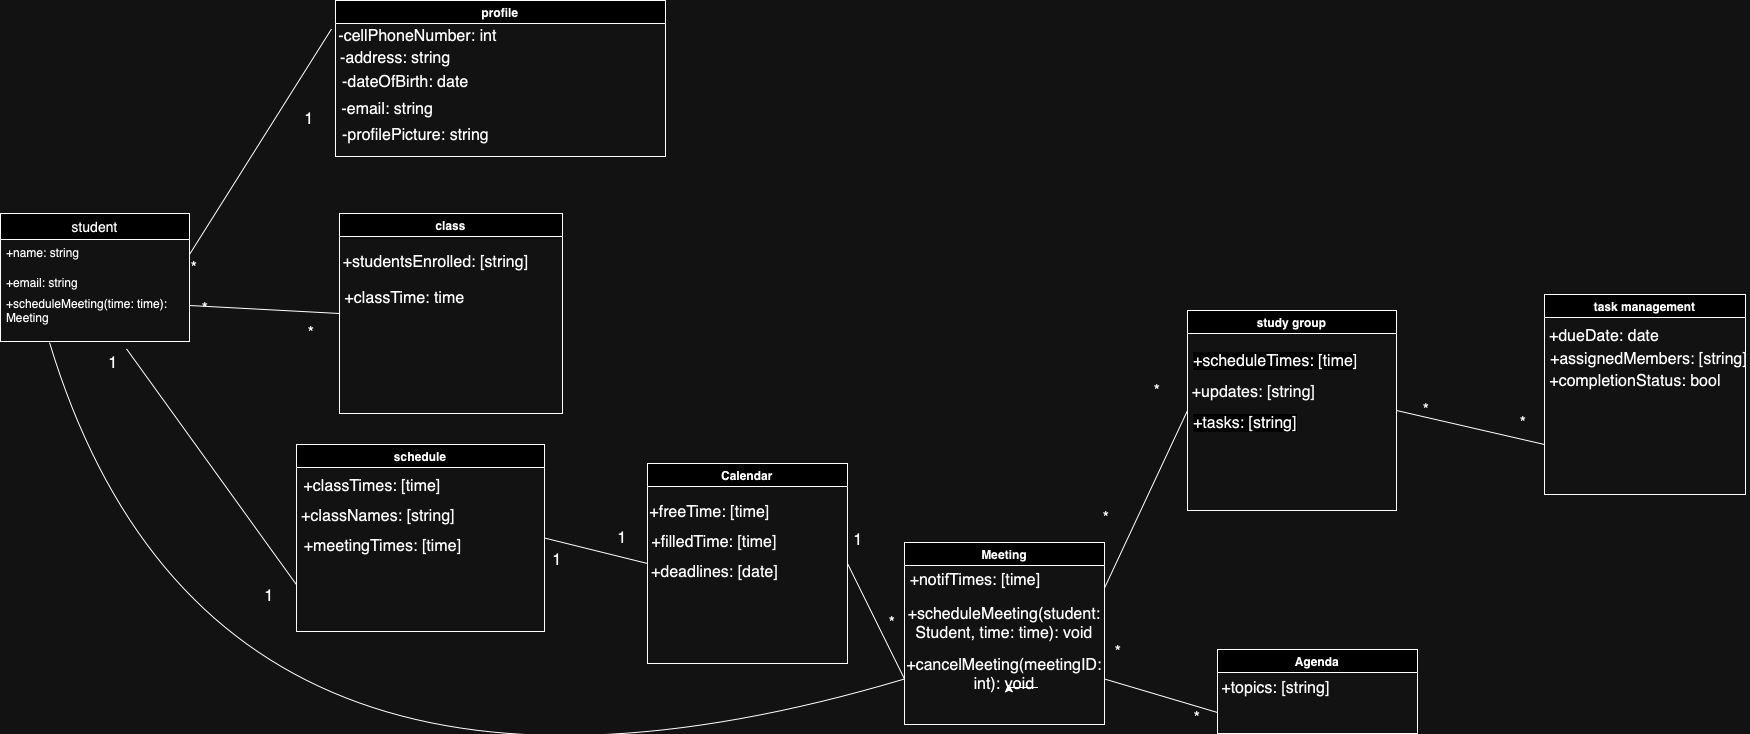

The diagram above was exported from draw.io. Its source (the exported page's mxGraphModel, read from the mxfile embedded in the PNG):
<mxGraphModel dx="2708" dy="1528" grid="0" gridSize="10" guides="1" tooltips="1" connect="1" arrows="1" fold="1" page="0" pageScale="1" pageWidth="850" pageHeight="1100" math="0" shadow="0">
  <root>
    <mxCell id="0" />
    <mxCell id="1" parent="0" />
    <mxCell id="GCk-rGWJSOin-Oh80PYO-5" value="student" style="swimlane;fontStyle=0;childLayout=stackLayout;horizontal=1;startSize=26;horizontalStack=0;resizeParent=1;resizeParentMax=0;resizeLast=0;collapsible=1;marginBottom=0;align=center;fontSize=14;" parent="1" vertex="1">
      <mxGeometry x="-463" y="-39" width="189" height="128" as="geometry" />
    </mxCell>
    <mxCell id="GCk-rGWJSOin-Oh80PYO-6" value="+name: string" style="text;strokeColor=none;fillColor=none;spacingLeft=4;spacingRight=4;overflow=hidden;rotatable=0;points=[[0,0.5],[1,0.5]];portConstraint=eastwest;fontSize=12;whiteSpace=wrap;html=1;" parent="GCk-rGWJSOin-Oh80PYO-5" vertex="1">
      <mxGeometry y="26" width="189" height="30" as="geometry" />
    </mxCell>
    <mxCell id="GCk-rGWJSOin-Oh80PYO-7" value="+email: string" style="text;strokeColor=none;fillColor=none;spacingLeft=4;spacingRight=4;overflow=hidden;rotatable=0;points=[[0,0.5],[1,0.5]];portConstraint=eastwest;fontSize=12;whiteSpace=wrap;html=1;" parent="GCk-rGWJSOin-Oh80PYO-5" vertex="1">
      <mxGeometry y="56" width="189" height="72" as="geometry" />
    </mxCell>
    <mxCell id="GCk-rGWJSOin-Oh80PYO-18" value="study group" style="swimlane;whiteSpace=wrap;html=1;" parent="1" vertex="1">
      <mxGeometry x="724" y="58" width="209" height="200" as="geometry" />
    </mxCell>
    <mxCell id="GCk-rGWJSOin-Oh80PYO-19" value="+updates: [string]" style="text;html=1;align=center;verticalAlign=middle;whiteSpace=wrap;rounded=0;fontSize=16;" parent="GCk-rGWJSOin-Oh80PYO-18" vertex="1">
      <mxGeometry x="-36.5" y="67" width="205" height="30" as="geometry" />
    </mxCell>
    <mxCell id="GCk-rGWJSOin-Oh80PYO-84" value="&lt;span style=&quot;color: rgb(0, 0, 0); font-family: Helvetica; font-size: 16px; font-style: normal; font-variant-ligatures: normal; font-variant-caps: normal; font-weight: 400; letter-spacing: normal; orphans: 2; text-align: center; text-indent: 0px; text-transform: none; widows: 2; word-spacing: 0px; -webkit-text-stroke-width: 0px; white-space: normal; background-color: rgb(255, 255, 255); text-decoration-thickness: initial; text-decoration-style: initial; text-decoration-color: initial; display: inline !important; float: none;&quot;&gt;+tasks: [string]&lt;/span&gt;" style="text;whiteSpace=wrap;html=1;" parent="GCk-rGWJSOin-Oh80PYO-18" vertex="1">
      <mxGeometry x="4.0045898437495" y="97.00088689630675" width="112" height="41" as="geometry" />
    </mxCell>
    <mxCell id="GCk-rGWJSOin-Oh80PYO-85" style="edgeStyle=none;curved=1;rounded=0;orthogonalLoop=1;jettySize=auto;html=1;exitX=0.5;exitY=1;exitDx=0;exitDy=0;fontSize=12;startSize=8;endSize=8;" parent="GCk-rGWJSOin-Oh80PYO-18" source="GCk-rGWJSOin-Oh80PYO-19" target="GCk-rGWJSOin-Oh80PYO-19" edge="1">
      <mxGeometry relative="1" as="geometry" />
    </mxCell>
    <mxCell id="GCk-rGWJSOin-Oh80PYO-86" value="&lt;span style=&quot;color: rgb(0, 0, 0); font-family: Helvetica; font-size: 16px; font-style: normal; font-variant-ligatures: normal; font-variant-caps: normal; font-weight: 400; letter-spacing: normal; orphans: 2; text-align: center; text-indent: 0px; text-transform: none; widows: 2; word-spacing: 0px; -webkit-text-stroke-width: 0px; white-space: normal; background-color: rgb(255, 255, 255); text-decoration-thickness: initial; text-decoration-style: initial; text-decoration-color: initial; display: inline !important; float: none;&quot;&gt;+scheduleTimes: [time]&lt;/span&gt;" style="text;whiteSpace=wrap;html=1;" parent="GCk-rGWJSOin-Oh80PYO-18" vertex="1">
      <mxGeometry x="4" y="35" width="190.5" height="41" as="geometry" />
    </mxCell>
    <mxCell id="GCk-rGWJSOin-Oh80PYO-20" value="schedule" style="swimlane;whiteSpace=wrap;html=1;" parent="1" vertex="1">
      <mxGeometry x="-167" y="192" width="248" height="187" as="geometry" />
    </mxCell>
    <mxCell id="GCk-rGWJSOin-Oh80PYO-21" value="+classTimes: [time]" style="text;html=1;align=center;verticalAlign=middle;whiteSpace=wrap;rounded=0;fontSize=16;" parent="GCk-rGWJSOin-Oh80PYO-20" vertex="1">
      <mxGeometry y="27" width="152" height="30" as="geometry" />
    </mxCell>
    <mxCell id="GCk-rGWJSOin-Oh80PYO-22" value="+classNames: [string]" style="text;html=1;align=center;verticalAlign=middle;whiteSpace=wrap;rounded=0;fontSize=16;" parent="GCk-rGWJSOin-Oh80PYO-20" vertex="1">
      <mxGeometry x="3" y="57" width="158" height="30" as="geometry" />
    </mxCell>
    <mxCell id="GCk-rGWJSOin-Oh80PYO-24" value="+meetingTimes: [time]" style="text;html=1;align=center;verticalAlign=middle;whiteSpace=wrap;rounded=0;fontSize=16;" parent="GCk-rGWJSOin-Oh80PYO-20" vertex="1">
      <mxGeometry x="3" y="87" width="167" height="30" as="geometry" />
    </mxCell>
    <mxCell id="GCk-rGWJSOin-Oh80PYO-30" value="profile" style="swimlane;whiteSpace=wrap;html=1;" parent="1" vertex="1">
      <mxGeometry x="-128" y="-252" width="330" height="156" as="geometry" />
    </mxCell>
    <mxCell id="GCk-rGWJSOin-Oh80PYO-31" value="-cellPhoneNumber: int" style="text;html=1;align=center;verticalAlign=middle;whiteSpace=wrap;rounded=0;fontSize=16;" parent="GCk-rGWJSOin-Oh80PYO-30" vertex="1">
      <mxGeometry x="-4" y="21" width="173" height="30" as="geometry" />
    </mxCell>
    <mxCell id="2iyEso98RLbdkfXfDw4z-8" value="&lt;span style=&quot;text-align: start; font-size: medium;&quot;&gt;-email: string&amp;nbsp;&lt;/span&gt;" style="text;html=1;align=center;verticalAlign=middle;whiteSpace=wrap;rounded=0;fontSize=16;" vertex="1" parent="GCk-rGWJSOin-Oh80PYO-30">
      <mxGeometry x="-32" y="94" width="173" height="30" as="geometry" />
    </mxCell>
    <mxCell id="2iyEso98RLbdkfXfDw4z-7" value="&lt;span style=&quot;text-align: start; font-size: medium;&quot;&gt;-dateOfBirth: date&amp;nbsp;&lt;/span&gt;" style="text;html=1;align=center;verticalAlign=middle;whiteSpace=wrap;rounded=0;fontSize=16;" vertex="1" parent="GCk-rGWJSOin-Oh80PYO-30">
      <mxGeometry x="-14" y="67" width="173" height="30" as="geometry" />
    </mxCell>
    <mxCell id="2iyEso98RLbdkfXfDw4z-6" value="&lt;span style=&quot;text-align: start; font-size: medium;&quot;&gt;-address: string&amp;nbsp;&lt;/span&gt;" style="text;html=1;align=center;verticalAlign=middle;whiteSpace=wrap;rounded=0;fontSize=16;" vertex="1" parent="GCk-rGWJSOin-Oh80PYO-30">
      <mxGeometry x="-24" y="43" width="173" height="30" as="geometry" />
    </mxCell>
    <mxCell id="2iyEso98RLbdkfXfDw4z-9" value="&lt;span style=&quot;text-align: start; font-size: medium;&quot;&gt;-profilePicture: string&lt;/span&gt;" style="text;html=1;align=center;verticalAlign=middle;whiteSpace=wrap;rounded=0;fontSize=16;" vertex="1" parent="GCk-rGWJSOin-Oh80PYO-30">
      <mxGeometry x="-6" y="120" width="173" height="30" as="geometry" />
    </mxCell>
    <mxCell id="GCk-rGWJSOin-Oh80PYO-34" value="Calendar" style="swimlane;whiteSpace=wrap;html=1;" parent="1" vertex="1">
      <mxGeometry x="184" y="211" width="200" height="200" as="geometry" />
    </mxCell>
    <mxCell id="GCk-rGWJSOin-Oh80PYO-35" value="+freeTime: [time]" style="text;html=1;align=center;verticalAlign=middle;whiteSpace=wrap;rounded=0;fontSize=16;" parent="GCk-rGWJSOin-Oh80PYO-34" vertex="1">
      <mxGeometry y="34" width="125" height="30" as="geometry" />
    </mxCell>
    <mxCell id="GCk-rGWJSOin-Oh80PYO-37" value="+filledTime: [time]" style="text;html=1;align=center;verticalAlign=middle;whiteSpace=wrap;rounded=0;fontSize=16;" parent="GCk-rGWJSOin-Oh80PYO-34" vertex="1">
      <mxGeometry x="-9" y="64" width="152" height="30" as="geometry" />
    </mxCell>
    <mxCell id="GCk-rGWJSOin-Oh80PYO-38" value="+deadlines: [date]" style="text;html=1;align=center;verticalAlign=middle;whiteSpace=wrap;rounded=0;fontSize=16;" parent="GCk-rGWJSOin-Oh80PYO-34" vertex="1">
      <mxGeometry x="-4.25" y="94" width="142.5" height="30" as="geometry" />
    </mxCell>
    <mxCell id="GCk-rGWJSOin-Oh80PYO-40" value="Meeting" style="swimlane;whiteSpace=wrap;html=1;" parent="1" vertex="1">
      <mxGeometry x="441" y="290" width="200" height="182" as="geometry" />
    </mxCell>
    <mxCell id="GCk-rGWJSOin-Oh80PYO-42" value="+notifTimes: [time]" style="text;html=1;align=center;verticalAlign=middle;whiteSpace=wrap;rounded=0;fontSize=16;" parent="GCk-rGWJSOin-Oh80PYO-40" vertex="1">
      <mxGeometry x="4" y="25" width="134" height="26" as="geometry" />
    </mxCell>
    <mxCell id="2iyEso98RLbdkfXfDw4z-1" value="&lt;span style=&quot;text-align: start; font-size: medium;&quot;&gt;+scheduleMeeting(student: Student, time: time): void&lt;/span&gt;" style="text;html=1;align=center;verticalAlign=middle;whiteSpace=wrap;rounded=0;fontSize=16;" vertex="1" parent="GCk-rGWJSOin-Oh80PYO-40">
      <mxGeometry x="9" y="77" width="182" height="8" as="geometry" />
    </mxCell>
    <mxCell id="2iyEso98RLbdkfXfDw4z-3" style="edgeStyle=orthogonalEdgeStyle;rounded=0;orthogonalLoop=1;jettySize=auto;html=1;exitX=0.75;exitY=1;exitDx=0;exitDy=0;" edge="1" parent="GCk-rGWJSOin-Oh80PYO-40" source="2iyEso98RLbdkfXfDw4z-2">
      <mxGeometry relative="1" as="geometry">
        <mxPoint x="104.05882352941171" y="141.29411764705878" as="targetPoint" />
      </mxGeometry>
    </mxCell>
    <mxCell id="2iyEso98RLbdkfXfDw4z-2" value="&lt;span style=&quot;text-align: start; font-size: medium;&quot;&gt;+cancelMeeting(meetingID: int): void&lt;/span&gt;" style="text;html=1;align=center;verticalAlign=middle;whiteSpace=wrap;rounded=0;fontSize=16;" vertex="1" parent="GCk-rGWJSOin-Oh80PYO-40">
      <mxGeometry x="33" y="119" width="134" height="26" as="geometry" />
    </mxCell>
    <mxCell id="GCk-rGWJSOin-Oh80PYO-44" value="Agenda" style="swimlane;whiteSpace=wrap;html=1;" parent="1" vertex="1">
      <mxGeometry x="754" y="397" width="200" height="84" as="geometry" />
    </mxCell>
    <mxCell id="GCk-rGWJSOin-Oh80PYO-45" value="+topics: [string]" style="text;html=1;align=center;verticalAlign=middle;whiteSpace=wrap;rounded=0;fontSize=16;" parent="GCk-rGWJSOin-Oh80PYO-44" vertex="1">
      <mxGeometry x="-3" y="24" width="123" height="30" as="geometry" />
    </mxCell>
    <mxCell id="GCk-rGWJSOin-Oh80PYO-46" value="task management" style="swimlane;whiteSpace=wrap;html=1;" parent="1" vertex="1">
      <mxGeometry x="1081" y="42" width="201" height="200" as="geometry" />
    </mxCell>
    <mxCell id="GCk-rGWJSOin-Oh80PYO-47" value="+dueDate: date" style="text;html=1;align=center;verticalAlign=middle;whiteSpace=wrap;rounded=0;fontSize=16;" parent="GCk-rGWJSOin-Oh80PYO-46" vertex="1">
      <mxGeometry x="4" y="27" width="112" height="30" as="geometry" />
    </mxCell>
    <mxCell id="GCk-rGWJSOin-Oh80PYO-48" value="+assignedMembers: [string]" style="text;html=1;align=center;verticalAlign=middle;whiteSpace=wrap;rounded=0;fontSize=16;" parent="GCk-rGWJSOin-Oh80PYO-46" vertex="1">
      <mxGeometry x="4" y="50" width="201" height="30" as="geometry" />
    </mxCell>
    <mxCell id="GCk-rGWJSOin-Oh80PYO-49" value="+completionStatus: bool" style="text;html=1;align=center;verticalAlign=middle;whiteSpace=wrap;rounded=0;fontSize=16;" parent="GCk-rGWJSOin-Oh80PYO-46" vertex="1">
      <mxGeometry x="-6" y="72" width="194" height="30" as="geometry" />
    </mxCell>
    <mxCell id="GCk-rGWJSOin-Oh80PYO-53" value="" style="endArrow=none;html=1;rounded=0;fontSize=12;startSize=8;endSize=8;curved=1;exitX=1;exitY=0.5;exitDx=0;exitDy=0;entryX=0;entryY=0.25;entryDx=0;entryDy=0;" parent="1" source="GCk-rGWJSOin-Oh80PYO-6" target="GCk-rGWJSOin-Oh80PYO-31" edge="1">
      <mxGeometry width="50" height="50" relative="1" as="geometry">
        <mxPoint x="-38" y="289" as="sourcePoint" />
        <mxPoint x="12" y="239" as="targetPoint" />
      </mxGeometry>
    </mxCell>
    <mxCell id="GCk-rGWJSOin-Oh80PYO-54" value="*" style="text;html=1;align=center;verticalAlign=middle;whiteSpace=wrap;rounded=0;fontSize=16;" parent="1" vertex="1">
      <mxGeometry x="-299" y="1" width="60" height="30" as="geometry" />
    </mxCell>
    <mxCell id="GCk-rGWJSOin-Oh80PYO-56" value="1" style="text;html=1;align=center;verticalAlign=middle;whiteSpace=wrap;rounded=0;fontSize=16;" parent="1" vertex="1">
      <mxGeometry x="-184" y="-148" width="60" height="30" as="geometry" />
    </mxCell>
    <mxCell id="GCk-rGWJSOin-Oh80PYO-26" value="class" style="swimlane;whiteSpace=wrap;html=1;" parent="1" vertex="1">
      <mxGeometry x="-124" y="-39" width="223" height="200" as="geometry" />
    </mxCell>
    <mxCell id="GCk-rGWJSOin-Oh80PYO-27" value="+studentsEnrolled: [string]" style="text;html=1;align=center;verticalAlign=middle;whiteSpace=wrap;rounded=0;fontSize=16;" parent="GCk-rGWJSOin-Oh80PYO-26" vertex="1">
      <mxGeometry x="-17" y="34" width="227" height="30" as="geometry" />
    </mxCell>
    <mxCell id="GCk-rGWJSOin-Oh80PYO-28" value="+classTime: time" style="text;html=1;align=center;verticalAlign=middle;whiteSpace=wrap;rounded=0;fontSize=16;" parent="GCk-rGWJSOin-Oh80PYO-26" vertex="1">
      <mxGeometry x="-12" y="70" width="155" height="30" as="geometry" />
    </mxCell>
    <mxCell id="GCk-rGWJSOin-Oh80PYO-58" value="" style="endArrow=none;html=1;rounded=0;fontSize=12;startSize=8;endSize=8;curved=1;exitX=1;exitY=0.5;exitDx=0;exitDy=0;entryX=0;entryY=0.5;entryDx=0;entryDy=0;" parent="1" source="GCk-rGWJSOin-Oh80PYO-7" target="GCk-rGWJSOin-Oh80PYO-26" edge="1">
      <mxGeometry width="50" height="50" relative="1" as="geometry">
        <mxPoint x="-9" y="279" as="sourcePoint" />
        <mxPoint x="41" y="229" as="targetPoint" />
      </mxGeometry>
    </mxCell>
    <mxCell id="GCk-rGWJSOin-Oh80PYO-59" value="" style="endArrow=none;html=1;rounded=0;fontSize=12;startSize=8;endSize=8;curved=1;exitX=0.667;exitY=1.103;exitDx=0;exitDy=0;exitPerimeter=0;entryX=0;entryY=0.75;entryDx=0;entryDy=0;" parent="1" source="GCk-rGWJSOin-Oh80PYO-7" target="GCk-rGWJSOin-Oh80PYO-20" edge="1">
      <mxGeometry width="50" height="50" relative="1" as="geometry">
        <mxPoint x="-9" y="279" as="sourcePoint" />
        <mxPoint x="41" y="229" as="targetPoint" />
      </mxGeometry>
    </mxCell>
    <mxCell id="GCk-rGWJSOin-Oh80PYO-60" value="*" style="text;html=1;align=center;verticalAlign=middle;whiteSpace=wrap;rounded=0;fontSize=16;" parent="1" vertex="1">
      <mxGeometry x="-288" y="42" width="60" height="30" as="geometry" />
    </mxCell>
    <mxCell id="GCk-rGWJSOin-Oh80PYO-61" value="1" style="text;html=1;align=center;verticalAlign=middle;whiteSpace=wrap;rounded=0;fontSize=16;" parent="1" vertex="1">
      <mxGeometry x="-380" y="96" width="60" height="30" as="geometry" />
    </mxCell>
    <mxCell id="GCk-rGWJSOin-Oh80PYO-62" value="*" style="text;html=1;align=center;verticalAlign=middle;whiteSpace=wrap;rounded=0;fontSize=16;" parent="1" vertex="1">
      <mxGeometry x="-182" y="66" width="60" height="30" as="geometry" />
    </mxCell>
    <mxCell id="GCk-rGWJSOin-Oh80PYO-63" value="1" style="text;html=1;align=center;verticalAlign=middle;whiteSpace=wrap;rounded=0;fontSize=16;" parent="1" vertex="1">
      <mxGeometry x="-224" y="329" width="60" height="30" as="geometry" />
    </mxCell>
    <mxCell id="GCk-rGWJSOin-Oh80PYO-65" value="" style="endArrow=none;html=1;rounded=0;fontSize=12;startSize=8;endSize=8;curved=1;exitX=1;exitY=0.5;exitDx=0;exitDy=0;entryX=0;entryY=0.5;entryDx=0;entryDy=0;" parent="1" source="GCk-rGWJSOin-Oh80PYO-20" target="GCk-rGWJSOin-Oh80PYO-34" edge="1">
      <mxGeometry width="50" height="50" relative="1" as="geometry">
        <mxPoint x="587" y="279" as="sourcePoint" />
        <mxPoint x="637" y="229" as="targetPoint" />
      </mxGeometry>
    </mxCell>
    <mxCell id="GCk-rGWJSOin-Oh80PYO-66" value="1" style="text;html=1;align=center;verticalAlign=middle;whiteSpace=wrap;rounded=0;fontSize=16;" parent="1" vertex="1">
      <mxGeometry x="64" y="293" width="60" height="30" as="geometry" />
    </mxCell>
    <mxCell id="GCk-rGWJSOin-Oh80PYO-67" value="1" style="text;html=1;align=center;verticalAlign=middle;whiteSpace=wrap;rounded=0;fontSize=16;" parent="1" vertex="1">
      <mxGeometry x="129" y="270.5" width="60" height="30" as="geometry" />
    </mxCell>
    <mxCell id="GCk-rGWJSOin-Oh80PYO-68" value="" style="endArrow=none;html=1;rounded=0;fontSize=12;startSize=8;endSize=8;curved=1;entryX=1;entryY=0.5;entryDx=0;entryDy=0;exitX=0;exitY=0.75;exitDx=0;exitDy=0;" parent="1" source="GCk-rGWJSOin-Oh80PYO-40" target="GCk-rGWJSOin-Oh80PYO-34" edge="1">
      <mxGeometry width="50" height="50" relative="1" as="geometry">
        <mxPoint x="217" y="388" as="sourcePoint" />
        <mxPoint x="267" y="338" as="targetPoint" />
      </mxGeometry>
    </mxCell>
    <mxCell id="GCk-rGWJSOin-Oh80PYO-70" value="1" style="text;html=1;align=center;verticalAlign=middle;whiteSpace=wrap;rounded=0;fontSize=16;" parent="1" vertex="1">
      <mxGeometry x="365" y="273" width="60" height="30" as="geometry" />
    </mxCell>
    <mxCell id="GCk-rGWJSOin-Oh80PYO-71" value="*" style="text;html=1;align=center;verticalAlign=middle;whiteSpace=wrap;rounded=0;fontSize=16;" parent="1" vertex="1">
      <mxGeometry x="399" y="356" width="60" height="30" as="geometry" />
    </mxCell>
    <mxCell id="GCk-rGWJSOin-Oh80PYO-72" value="" style="endArrow=none;html=1;rounded=0;fontSize=12;startSize=8;endSize=8;curved=1;entryX=0;entryY=0.5;entryDx=0;entryDy=0;exitX=1;exitY=0.25;exitDx=0;exitDy=0;" parent="1" source="GCk-rGWJSOin-Oh80PYO-40" target="GCk-rGWJSOin-Oh80PYO-18" edge="1">
      <mxGeometry width="50" height="50" relative="1" as="geometry">
        <mxPoint x="628" y="388" as="sourcePoint" />
        <mxPoint x="678" y="338" as="targetPoint" />
      </mxGeometry>
    </mxCell>
    <mxCell id="GCk-rGWJSOin-Oh80PYO-73" value="" style="endArrow=none;html=1;rounded=0;fontSize=12;startSize=8;endSize=8;curved=1;entryX=0;entryY=0.75;entryDx=0;entryDy=0;exitX=1;exitY=0.75;exitDx=0;exitDy=0;" parent="1" source="GCk-rGWJSOin-Oh80PYO-40" target="GCk-rGWJSOin-Oh80PYO-44" edge="1">
      <mxGeometry width="50" height="50" relative="1" as="geometry">
        <mxPoint x="628" y="388" as="sourcePoint" />
        <mxPoint x="678" y="338" as="targetPoint" />
      </mxGeometry>
    </mxCell>
    <mxCell id="GCk-rGWJSOin-Oh80PYO-74" value="*" style="text;html=1;align=center;verticalAlign=middle;whiteSpace=wrap;rounded=0;fontSize=16;" parent="1" vertex="1">
      <mxGeometry x="664" y="124" width="60" height="30" as="geometry" />
    </mxCell>
    <mxCell id="GCk-rGWJSOin-Oh80PYO-75" value="*" style="text;html=1;align=center;verticalAlign=middle;whiteSpace=wrap;rounded=0;fontSize=16;" parent="1" vertex="1">
      <mxGeometry x="613" y="251" width="60" height="30" as="geometry" />
    </mxCell>
    <mxCell id="GCk-rGWJSOin-Oh80PYO-76" value="*" style="text;html=1;align=center;verticalAlign=middle;whiteSpace=wrap;rounded=0;fontSize=16;" parent="1" vertex="1">
      <mxGeometry x="704" y="451" width="60" height="30" as="geometry" />
    </mxCell>
    <mxCell id="GCk-rGWJSOin-Oh80PYO-77" value="*" style="text;html=1;align=center;verticalAlign=middle;whiteSpace=wrap;rounded=0;fontSize=16;" parent="1" vertex="1">
      <mxGeometry x="625" y="379" width="60" height="41" as="geometry" />
    </mxCell>
    <mxCell id="GCk-rGWJSOin-Oh80PYO-81" value="" style="endArrow=none;html=1;rounded=0;fontSize=12;startSize=8;endSize=8;curved=1;entryX=0;entryY=0.75;entryDx=0;entryDy=0;exitX=1;exitY=0.5;exitDx=0;exitDy=0;" parent="1" source="GCk-rGWJSOin-Oh80PYO-18" target="GCk-rGWJSOin-Oh80PYO-46" edge="1">
      <mxGeometry width="50" height="50" relative="1" as="geometry">
        <mxPoint x="636" y="388" as="sourcePoint" />
        <mxPoint x="686" y="338" as="targetPoint" />
      </mxGeometry>
    </mxCell>
    <mxCell id="GCk-rGWJSOin-Oh80PYO-82" value="*&lt;span style=&quot;color: rgba(0, 0, 0, 0); font-family: monospace; font-size: 0px; text-align: start; text-wrap: nowrap;&quot;&gt;%3CmxGraphModel%3E%3Croot%3E%3CmxCell%20id%3D%220%22%2F%3E%3CmxCell%20id%3D%221%22%20parent%3D%220%22%2F%3E%3CmxCell%20id%3D%222%22%20value%3D%22*%22%20style%3D%22text%3Bhtml%3D1%3Balign%3Dcenter%3BverticalAlign%3Dmiddle%3BwhiteSpace%3Dwrap%3Brounded%3D0%3BfontSize%3D16%3B%22%20vertex%3D%221%22%20parent%3D%221%22%3E%3CmxGeometry%20x%3D%22399%22%20y%3D%22356%22%20width%3D%2260%22%20height%3D%2230%22%20as%3D%22geometry%22%2F%3E%3C%2FmxCell%3E%3C%2Froot%3E%3C%2FmxGraphModel%3E&lt;/span&gt;&lt;span style=&quot;color: rgba(0, 0, 0, 0); font-family: monospace; font-size: 0px; text-align: start; text-wrap: nowrap;&quot;&gt;%3CmxGraphModel%3E%3Croot%3E%3CmxCell%20id%3D%220%22%2F%3E%3CmxCell%20id%3D%221%22%20parent%3D%220%22%2F%3E%3CmxCell%20id%3D%222%22%20value%3D%22*%22%20style%3D%22text%3Bhtml%3D1%3Balign%3Dcenter%3BverticalAlign%3Dmiddle%3BwhiteSpace%3Dwrap%3Brounded%3D0%3BfontSize%3D16%3B%22%20vertex%3D%221%22%20parent%3D%221%22%3E%3CmxGeometry%20x%3D%22399%22%20y%3D%22356%22%20width%3D%2260%22%20height%3D%2230%22%20as%3D%22geometry%22%2F%3E%3C%2FmxCell%3E%3C%2Froot%3E%3C%2FmxGraphModel%3E&lt;/span&gt;" style="text;html=1;align=center;verticalAlign=middle;whiteSpace=wrap;rounded=0;fontSize=16;" parent="1" vertex="1">
      <mxGeometry x="933" y="143" width="60" height="30" as="geometry" />
    </mxCell>
    <mxCell id="GCk-rGWJSOin-Oh80PYO-83" value="*" style="text;html=1;align=center;verticalAlign=middle;whiteSpace=wrap;rounded=0;fontSize=16;" parent="1" vertex="1">
      <mxGeometry x="1030" y="156" width="60" height="30" as="geometry" />
    </mxCell>
    <mxCell id="2iyEso98RLbdkfXfDw4z-4" value="&lt;div&gt;+scheduleMeeting(time: time): Meeting&lt;/div&gt;&lt;div&gt;&lt;br&gt;&lt;/div&gt;" style="text;strokeColor=none;fillColor=none;spacingLeft=4;spacingRight=4;overflow=hidden;rotatable=0;points=[[0,0.5],[1,0.5]];portConstraint=eastwest;fontSize=12;whiteSpace=wrap;html=1;" vertex="1" parent="1">
      <mxGeometry x="-463" y="38" width="189" height="32" as="geometry" />
    </mxCell>
    <mxCell id="2iyEso98RLbdkfXfDw4z-5" value="" style="endArrow=none;html=1;rounded=0;fontSize=12;startSize=8;endSize=8;curved=1;entryX=0;entryY=0.75;entryDx=0;entryDy=0;" edge="1" parent="1" target="GCk-rGWJSOin-Oh80PYO-40">
      <mxGeometry width="50" height="50" relative="1" as="geometry">
        <mxPoint x="-414" y="90" as="sourcePoint" />
        <mxPoint x="139" y="501" as="targetPoint" />
        <Array as="points">
          <mxPoint x="-250" y="632" />
        </Array>
      </mxGeometry>
    </mxCell>
  </root>
</mxGraphModel>